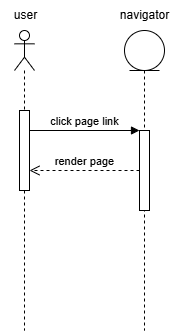

The diagram above was exported from draw.io. Its source (the exported page's mxGraphModel, read from the mxfile embedded in the PNG):
<mxGraphModel dx="568" dy="301" grid="1" gridSize="10" guides="1" tooltips="1" connect="1" arrows="1" fold="1" page="1" pageScale="1" pageWidth="827" pageHeight="827" math="0" shadow="0">
  <root>
    <mxCell id="0" />
    <mxCell id="1" parent="0" />
    <mxCell id="RQOpzSYz_GS9b_DgPipj-1" value="" style="shape=umlLifeline;perimeter=lifelinePerimeter;whiteSpace=wrap;html=1;container=1;dropTarget=0;collapsible=0;recursiveResize=0;outlineConnect=0;portConstraint=eastwest;newEdgeStyle={&quot;curved&quot;:0,&quot;rounded&quot;:0};participant=umlActor;" vertex="1" parent="1">
      <mxGeometry x="50" y="40" width="20" height="300" as="geometry" />
    </mxCell>
    <mxCell id="RQOpzSYz_GS9b_DgPipj-5" value="" style="html=1;points=[[0,0,0,0,5],[0,1,0,0,-5],[1,0,0,0,5],[1,1,0,0,-5]];perimeter=orthogonalPerimeter;outlineConnect=0;targetShapes=umlLifeline;portConstraint=eastwest;newEdgeStyle={&quot;curved&quot;:0,&quot;rounded&quot;:0};" vertex="1" parent="RQOpzSYz_GS9b_DgPipj-1">
      <mxGeometry x="5" y="80" width="10" height="80" as="geometry" />
    </mxCell>
    <mxCell id="RQOpzSYz_GS9b_DgPipj-2" value="" style="shape=umlLifeline;perimeter=lifelinePerimeter;whiteSpace=wrap;html=1;container=1;dropTarget=0;collapsible=0;recursiveResize=0;outlineConnect=0;portConstraint=eastwest;newEdgeStyle={&quot;curved&quot;:0,&quot;rounded&quot;:0};participant=umlEntity;" vertex="1" parent="1">
      <mxGeometry x="160" y="40" width="40" height="300" as="geometry" />
    </mxCell>
    <mxCell id="RQOpzSYz_GS9b_DgPipj-6" value="" style="html=1;points=[[0,0,0,0,5],[0,1,0,0,-5],[1,0,0,0,5],[1,1,0,0,-5]];perimeter=orthogonalPerimeter;outlineConnect=0;targetShapes=umlLifeline;portConstraint=eastwest;newEdgeStyle={&quot;curved&quot;:0,&quot;rounded&quot;:0};" vertex="1" parent="RQOpzSYz_GS9b_DgPipj-2">
      <mxGeometry x="15" y="100" width="10" height="80" as="geometry" />
    </mxCell>
    <mxCell id="RQOpzSYz_GS9b_DgPipj-3" value="user" style="text;html=1;align=center;verticalAlign=middle;resizable=0;points=[];autosize=1;strokeColor=none;fillColor=none;labelBackgroundColor=default;" vertex="1" parent="1">
      <mxGeometry x="35.5" y="10" width="50" height="30" as="geometry" />
    </mxCell>
    <mxCell id="RQOpzSYz_GS9b_DgPipj-4" value="navigator" style="text;html=1;align=center;verticalAlign=middle;resizable=0;points=[];autosize=1;strokeColor=none;fillColor=none;labelBackgroundColor=default;" vertex="1" parent="1">
      <mxGeometry x="145" y="10" width="70" height="30" as="geometry" />
    </mxCell>
    <mxCell id="RQOpzSYz_GS9b_DgPipj-7" value="click page link" style="html=1;verticalAlign=bottom;endArrow=block;curved=0;rounded=0;" edge="1" parent="1">
      <mxGeometry width="80" relative="1" as="geometry">
        <mxPoint x="65" y="140" as="sourcePoint" />
        <mxPoint x="175" y="140" as="targetPoint" />
      </mxGeometry>
    </mxCell>
    <mxCell id="RQOpzSYz_GS9b_DgPipj-8" value="render page" style="html=1;verticalAlign=bottom;endArrow=open;dashed=1;endSize=8;curved=0;rounded=0;" edge="1" parent="1" source="RQOpzSYz_GS9b_DgPipj-6" target="RQOpzSYz_GS9b_DgPipj-5">
      <mxGeometry relative="1" as="geometry">
        <mxPoint x="190" y="160" as="sourcePoint" />
        <mxPoint x="110" y="160" as="targetPoint" />
      </mxGeometry>
    </mxCell>
  </root>
</mxGraphModel>